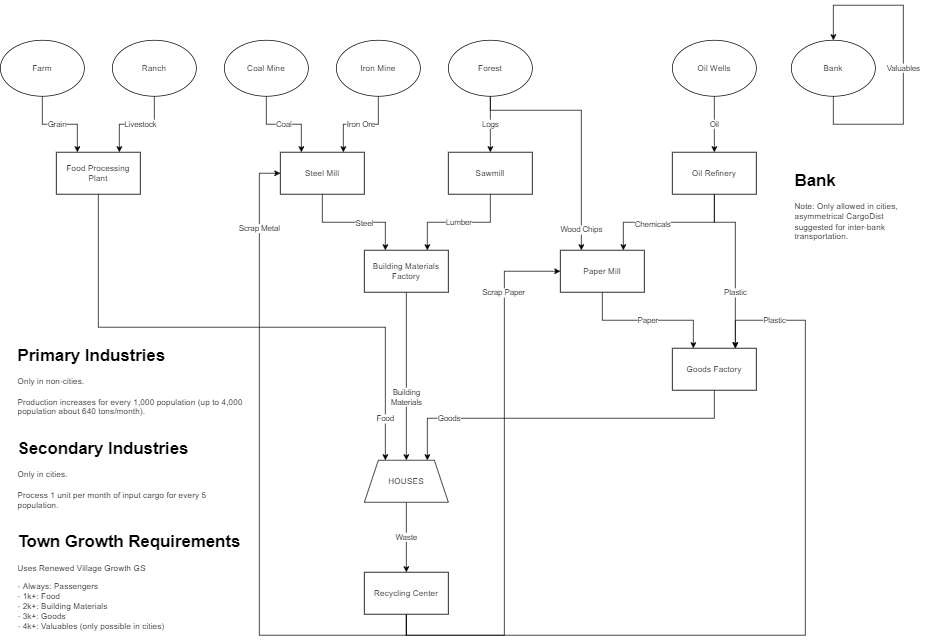

The diagram above was exported from draw.io. Its source (the exported page's mxGraphModel, read from the mxfile embedded in the PNG):
<mxGraphModel dx="1102" dy="1265" grid="1" gridSize="10" guides="1" tooltips="1" connect="1" arrows="1" fold="1" page="0" pageScale="1" pageWidth="1100" pageHeight="850" math="0" shadow="0">
  <root>
    <mxCell id="WIyWlLk6GJQsqaUBKTNV-0" />
    <mxCell id="WIyWlLk6GJQsqaUBKTNV-1" parent="WIyWlLk6GJQsqaUBKTNV-0" />
    <mxCell id="WeUVqObXeXaD6YGCWdsq-15" value="Coal" style="edgeStyle=orthogonalEdgeStyle;rounded=0;orthogonalLoop=1;jettySize=auto;html=1;exitX=0.5;exitY=1;exitDx=0;exitDy=0;entryX=0.25;entryY=0;entryDx=0;entryDy=0;" parent="WIyWlLk6GJQsqaUBKTNV-1" source="WeUVqObXeXaD6YGCWdsq-0" target="WeUVqObXeXaD6YGCWdsq-8" edge="1">
      <mxGeometry relative="1" as="geometry" />
    </mxCell>
    <mxCell id="WeUVqObXeXaD6YGCWdsq-0" value="Coal Mine" style="ellipse;whiteSpace=wrap;html=1;" parent="WIyWlLk6GJQsqaUBKTNV-1" vertex="1">
      <mxGeometry x="330" y="10" width="120" height="80" as="geometry" />
    </mxCell>
    <mxCell id="WeUVqObXeXaD6YGCWdsq-17" value="Logs" style="edgeStyle=orthogonalEdgeStyle;rounded=0;orthogonalLoop=1;jettySize=auto;html=1;exitX=0.5;exitY=1;exitDx=0;exitDy=0;entryX=0.5;entryY=0;entryDx=0;entryDy=0;" parent="WIyWlLk6GJQsqaUBKTNV-1" source="WeUVqObXeXaD6YGCWdsq-3" target="WeUVqObXeXaD6YGCWdsq-9" edge="1">
      <mxGeometry relative="1" as="geometry">
        <Array as="points">
          <mxPoint x="710" y="150" />
          <mxPoint x="710" y="150" />
        </Array>
        <mxPoint as="offset" />
      </mxGeometry>
    </mxCell>
    <mxCell id="WeUVqObXeXaD6YGCWdsq-22" style="edgeStyle=orthogonalEdgeStyle;rounded=0;orthogonalLoop=1;jettySize=auto;html=1;exitX=0.5;exitY=1;exitDx=0;exitDy=0;entryX=0.25;entryY=0;entryDx=0;entryDy=0;" parent="WIyWlLk6GJQsqaUBKTNV-1" source="WeUVqObXeXaD6YGCWdsq-3" target="WeUVqObXeXaD6YGCWdsq-21" edge="1">
      <mxGeometry relative="1" as="geometry">
        <Array as="points">
          <mxPoint x="710" y="110" />
          <mxPoint x="840" y="110" />
        </Array>
      </mxGeometry>
    </mxCell>
    <mxCell id="WeUVqObXeXaD6YGCWdsq-32" value="Wood Chips" style="edgeLabel;html=1;align=center;verticalAlign=middle;resizable=0;points=[];" parent="WeUVqObXeXaD6YGCWdsq-22" vertex="1" connectable="0">
      <mxGeometry x="0.5886" y="-1" relative="1" as="geometry">
        <mxPoint y="42" as="offset" />
      </mxGeometry>
    </mxCell>
    <mxCell id="WeUVqObXeXaD6YGCWdsq-3" value="Forest" style="ellipse;whiteSpace=wrap;html=1;" parent="WIyWlLk6GJQsqaUBKTNV-1" vertex="1">
      <mxGeometry x="650" y="10" width="120" height="80" as="geometry" />
    </mxCell>
    <mxCell id="WeUVqObXeXaD6YGCWdsq-11" style="edgeStyle=orthogonalEdgeStyle;rounded=0;orthogonalLoop=1;jettySize=auto;html=1;exitX=0.5;exitY=1;exitDx=0;exitDy=0;entryX=0.25;entryY=0;entryDx=0;entryDy=0;" parent="WIyWlLk6GJQsqaUBKTNV-1" source="WeUVqObXeXaD6YGCWdsq-4" target="WeUVqObXeXaD6YGCWdsq-10" edge="1">
      <mxGeometry relative="1" as="geometry" />
    </mxCell>
    <mxCell id="WeUVqObXeXaD6YGCWdsq-38" value="Grain" style="edgeLabel;html=1;align=center;verticalAlign=middle;resizable=0;points=[];" parent="WeUVqObXeXaD6YGCWdsq-11" vertex="1" connectable="0">
      <mxGeometry x="-0.1538" y="1" relative="1" as="geometry">
        <mxPoint x="5" y="1" as="offset" />
      </mxGeometry>
    </mxCell>
    <mxCell id="WeUVqObXeXaD6YGCWdsq-4" value="Farm" style="ellipse;whiteSpace=wrap;html=1;" parent="WIyWlLk6GJQsqaUBKTNV-1" vertex="1">
      <mxGeometry x="10" y="10" width="120" height="80" as="geometry" />
    </mxCell>
    <mxCell id="WeUVqObXeXaD6YGCWdsq-28" value="Oil" style="edgeStyle=orthogonalEdgeStyle;rounded=0;orthogonalLoop=1;jettySize=auto;html=1;exitX=0.5;exitY=1;exitDx=0;exitDy=0;entryX=0.5;entryY=0;entryDx=0;entryDy=0;" parent="WIyWlLk6GJQsqaUBKTNV-1" source="WeUVqObXeXaD6YGCWdsq-5" target="WeUVqObXeXaD6YGCWdsq-23" edge="1">
      <mxGeometry relative="1" as="geometry" />
    </mxCell>
    <mxCell id="WeUVqObXeXaD6YGCWdsq-5" value="Oil Wells" style="ellipse;whiteSpace=wrap;html=1;" parent="WIyWlLk6GJQsqaUBKTNV-1" vertex="1">
      <mxGeometry x="970" y="10" width="120" height="80" as="geometry" />
    </mxCell>
    <mxCell id="WeUVqObXeXaD6YGCWdsq-12" value="Livestock" style="edgeStyle=orthogonalEdgeStyle;rounded=0;orthogonalLoop=1;jettySize=auto;html=1;exitX=0.5;exitY=1;exitDx=0;exitDy=0;entryX=0.75;entryY=0;entryDx=0;entryDy=0;" parent="WIyWlLk6GJQsqaUBKTNV-1" source="WeUVqObXeXaD6YGCWdsq-6" target="WeUVqObXeXaD6YGCWdsq-10" edge="1">
      <mxGeometry x="-0.0769" relative="1" as="geometry">
        <mxPoint x="150" y="170" as="targetPoint" />
        <mxPoint as="offset" />
      </mxGeometry>
    </mxCell>
    <mxCell id="WeUVqObXeXaD6YGCWdsq-6" value="Ranch" style="ellipse;whiteSpace=wrap;html=1;" parent="WIyWlLk6GJQsqaUBKTNV-1" vertex="1">
      <mxGeometry x="170" y="10" width="120" height="80" as="geometry" />
    </mxCell>
    <mxCell id="WeUVqObXeXaD6YGCWdsq-16" value="Iron Ore" style="edgeStyle=orthogonalEdgeStyle;rounded=0;orthogonalLoop=1;jettySize=auto;html=1;exitX=0.5;exitY=1;exitDx=0;exitDy=0;entryX=0.75;entryY=0;entryDx=0;entryDy=0;" parent="WIyWlLk6GJQsqaUBKTNV-1" source="WeUVqObXeXaD6YGCWdsq-7" target="WeUVqObXeXaD6YGCWdsq-8" edge="1">
      <mxGeometry relative="1" as="geometry" />
    </mxCell>
    <mxCell id="WeUVqObXeXaD6YGCWdsq-7" value="Iron Mine" style="ellipse;whiteSpace=wrap;html=1;" parent="WIyWlLk6GJQsqaUBKTNV-1" vertex="1">
      <mxGeometry x="490" y="10" width="120" height="80" as="geometry" />
    </mxCell>
    <mxCell id="WeUVqObXeXaD6YGCWdsq-19" style="edgeStyle=orthogonalEdgeStyle;rounded=0;orthogonalLoop=1;jettySize=auto;html=1;exitX=0.5;exitY=1;exitDx=0;exitDy=0;entryX=0.25;entryY=0;entryDx=0;entryDy=0;" parent="WIyWlLk6GJQsqaUBKTNV-1" source="WeUVqObXeXaD6YGCWdsq-8" target="WeUVqObXeXaD6YGCWdsq-18" edge="1">
      <mxGeometry relative="1" as="geometry" />
    </mxCell>
    <mxCell id="WeUVqObXeXaD6YGCWdsq-33" value="Steel" style="edgeLabel;html=1;align=center;verticalAlign=middle;resizable=0;points=[];" parent="WeUVqObXeXaD6YGCWdsq-19" vertex="1" connectable="0">
      <mxGeometry x="0.1647" y="-1" relative="1" as="geometry">
        <mxPoint as="offset" />
      </mxGeometry>
    </mxCell>
    <mxCell id="WeUVqObXeXaD6YGCWdsq-8" value="Steel Mill" style="rounded=0;whiteSpace=wrap;html=1;" parent="WIyWlLk6GJQsqaUBKTNV-1" vertex="1">
      <mxGeometry x="410" y="170" width="120" height="60" as="geometry" />
    </mxCell>
    <mxCell id="WeUVqObXeXaD6YGCWdsq-20" value="Lumber" style="edgeStyle=orthogonalEdgeStyle;rounded=0;orthogonalLoop=1;jettySize=auto;html=1;exitX=0.5;exitY=1;exitDx=0;exitDy=0;entryX=0.75;entryY=0;entryDx=0;entryDy=0;" parent="WIyWlLk6GJQsqaUBKTNV-1" source="WeUVqObXeXaD6YGCWdsq-9" target="WeUVqObXeXaD6YGCWdsq-18" edge="1">
      <mxGeometry relative="1" as="geometry" />
    </mxCell>
    <mxCell id="WeUVqObXeXaD6YGCWdsq-9" value="Sawmill" style="whiteSpace=wrap;html=1;" parent="WIyWlLk6GJQsqaUBKTNV-1" vertex="1">
      <mxGeometry x="650" y="170" width="120" height="60" as="geometry" />
    </mxCell>
    <mxCell id="WeUVqObXeXaD6YGCWdsq-29" style="edgeStyle=orthogonalEdgeStyle;rounded=0;orthogonalLoop=1;jettySize=auto;html=1;exitX=0.5;exitY=1;exitDx=0;exitDy=0;entryX=0.25;entryY=0;entryDx=0;entryDy=0;" parent="WIyWlLk6GJQsqaUBKTNV-1" source="WeUVqObXeXaD6YGCWdsq-10" target="WeUVqObXeXaD6YGCWdsq-14" edge="1">
      <mxGeometry relative="1" as="geometry" />
    </mxCell>
    <mxCell id="WeUVqObXeXaD6YGCWdsq-35" value="Food" style="edgeLabel;html=1;align=center;verticalAlign=middle;resizable=0;points=[];" parent="WeUVqObXeXaD6YGCWdsq-29" vertex="1" connectable="0">
      <mxGeometry x="0.8405" y="-1" relative="1" as="geometry">
        <mxPoint y="3" as="offset" />
      </mxGeometry>
    </mxCell>
    <mxCell id="WeUVqObXeXaD6YGCWdsq-10" value="Food Processing Plant" style="rounded=0;whiteSpace=wrap;html=1;" parent="WIyWlLk6GJQsqaUBKTNV-1" vertex="1">
      <mxGeometry x="90" y="170" width="120" height="60" as="geometry" />
    </mxCell>
    <mxCell id="WeUVqObXeXaD6YGCWdsq-45" value="Waste" style="edgeStyle=orthogonalEdgeStyle;rounded=0;orthogonalLoop=1;jettySize=auto;html=1;exitX=0.5;exitY=1;exitDx=0;exitDy=0;entryX=0.5;entryY=0;entryDx=0;entryDy=0;" parent="WIyWlLk6GJQsqaUBKTNV-1" source="WeUVqObXeXaD6YGCWdsq-14" target="WeUVqObXeXaD6YGCWdsq-44" edge="1">
      <mxGeometry relative="1" as="geometry" />
    </mxCell>
    <mxCell id="WeUVqObXeXaD6YGCWdsq-14" value="HOUSES" style="shape=trapezoid;perimeter=trapezoidPerimeter;whiteSpace=wrap;html=1;fixedSize=1;" parent="WIyWlLk6GJQsqaUBKTNV-1" vertex="1">
      <mxGeometry x="530" y="610" width="120" height="60" as="geometry" />
    </mxCell>
    <mxCell id="WeUVqObXeXaD6YGCWdsq-30" value="Building&lt;br&gt;Materials" style="edgeStyle=orthogonalEdgeStyle;rounded=0;orthogonalLoop=1;jettySize=auto;html=1;exitX=0.5;exitY=1;exitDx=0;exitDy=0;entryX=0.5;entryY=0;entryDx=0;entryDy=0;" parent="WIyWlLk6GJQsqaUBKTNV-1" source="WeUVqObXeXaD6YGCWdsq-18" target="WeUVqObXeXaD6YGCWdsq-14" edge="1">
      <mxGeometry x="0.25" relative="1" as="geometry">
        <mxPoint as="offset" />
      </mxGeometry>
    </mxCell>
    <mxCell id="WeUVqObXeXaD6YGCWdsq-18" value="Building Materials&lt;br&gt;Factory" style="rounded=0;whiteSpace=wrap;html=1;" parent="WIyWlLk6GJQsqaUBKTNV-1" vertex="1">
      <mxGeometry x="530" y="310" width="120" height="60" as="geometry" />
    </mxCell>
    <mxCell id="WeUVqObXeXaD6YGCWdsq-26" value="Paper" style="edgeStyle=orthogonalEdgeStyle;rounded=0;orthogonalLoop=1;jettySize=auto;html=1;exitX=0.5;exitY=1;exitDx=0;exitDy=0;entryX=0.25;entryY=0;entryDx=0;entryDy=0;" parent="WIyWlLk6GJQsqaUBKTNV-1" source="WeUVqObXeXaD6YGCWdsq-21" target="WeUVqObXeXaD6YGCWdsq-25" edge="1">
      <mxGeometry relative="1" as="geometry" />
    </mxCell>
    <mxCell id="WeUVqObXeXaD6YGCWdsq-21" value="Paper Mill" style="rounded=0;whiteSpace=wrap;html=1;" parent="WIyWlLk6GJQsqaUBKTNV-1" vertex="1">
      <mxGeometry x="810" y="310" width="120" height="60" as="geometry" />
    </mxCell>
    <mxCell id="WeUVqObXeXaD6YGCWdsq-24" style="edgeStyle=orthogonalEdgeStyle;rounded=0;orthogonalLoop=1;jettySize=auto;html=1;exitX=0.5;exitY=1;exitDx=0;exitDy=0;entryX=0.75;entryY=0;entryDx=0;entryDy=0;" parent="WIyWlLk6GJQsqaUBKTNV-1" source="WeUVqObXeXaD6YGCWdsq-23" target="WeUVqObXeXaD6YGCWdsq-21" edge="1">
      <mxGeometry relative="1" as="geometry" />
    </mxCell>
    <mxCell id="WeUVqObXeXaD6YGCWdsq-37" value="Chemicals" style="edgeLabel;html=1;align=center;verticalAlign=middle;resizable=0;points=[];" parent="WeUVqObXeXaD6YGCWdsq-24" vertex="1" connectable="0">
      <mxGeometry x="0.2286" y="2" relative="1" as="geometry">
        <mxPoint as="offset" />
      </mxGeometry>
    </mxCell>
    <mxCell id="WeUVqObXeXaD6YGCWdsq-27" style="edgeStyle=orthogonalEdgeStyle;rounded=0;orthogonalLoop=1;jettySize=auto;html=1;exitX=0.5;exitY=1;exitDx=0;exitDy=0;entryX=0.75;entryY=0;entryDx=0;entryDy=0;" parent="WIyWlLk6GJQsqaUBKTNV-1" source="WeUVqObXeXaD6YGCWdsq-23" target="WeUVqObXeXaD6YGCWdsq-25" edge="1">
      <mxGeometry relative="1" as="geometry">
        <Array as="points">
          <mxPoint x="1030" y="270" />
          <mxPoint x="1060" y="270" />
        </Array>
      </mxGeometry>
    </mxCell>
    <mxCell id="WeUVqObXeXaD6YGCWdsq-36" value="Plastic" style="edgeLabel;html=1;align=center;verticalAlign=middle;resizable=0;points=[];" parent="WeUVqObXeXaD6YGCWdsq-27" vertex="1" connectable="0">
      <mxGeometry x="0.64" y="-1" relative="1" as="geometry">
        <mxPoint y="-35" as="offset" />
      </mxGeometry>
    </mxCell>
    <mxCell id="WeUVqObXeXaD6YGCWdsq-23" value="Oil Refinery" style="rounded=0;whiteSpace=wrap;html=1;" parent="WIyWlLk6GJQsqaUBKTNV-1" vertex="1">
      <mxGeometry x="970" y="170" width="120" height="60" as="geometry" />
    </mxCell>
    <mxCell id="WeUVqObXeXaD6YGCWdsq-31" style="edgeStyle=orthogonalEdgeStyle;rounded=0;orthogonalLoop=1;jettySize=auto;html=1;exitX=0.5;exitY=1;exitDx=0;exitDy=0;entryX=0.75;entryY=0;entryDx=0;entryDy=0;" parent="WIyWlLk6GJQsqaUBKTNV-1" source="WeUVqObXeXaD6YGCWdsq-25" target="WeUVqObXeXaD6YGCWdsq-14" edge="1">
      <mxGeometry relative="1" as="geometry">
        <Array as="points">
          <mxPoint x="1030" y="550" />
          <mxPoint x="620" y="550" />
        </Array>
      </mxGeometry>
    </mxCell>
    <mxCell id="WeUVqObXeXaD6YGCWdsq-34" value="Goods" style="edgeLabel;html=1;align=center;verticalAlign=middle;resizable=0;points=[];" parent="WeUVqObXeXaD6YGCWdsq-31" vertex="1" connectable="0">
      <mxGeometry x="0.5059" y="2" relative="1" as="geometry">
        <mxPoint x="-36" y="-2" as="offset" />
      </mxGeometry>
    </mxCell>
    <mxCell id="WeUVqObXeXaD6YGCWdsq-25" value="Goods Factory" style="rounded=0;whiteSpace=wrap;html=1;" parent="WIyWlLk6GJQsqaUBKTNV-1" vertex="1">
      <mxGeometry x="970" y="450" width="120" height="60" as="geometry" />
    </mxCell>
    <mxCell id="WeUVqObXeXaD6YGCWdsq-40" value="&lt;h1&gt;Primary Industries&lt;/h1&gt;&lt;div&gt;Only in non-cities.&lt;/div&gt;&lt;div&gt;&lt;br&gt;&lt;/div&gt;&lt;div&gt;Production increases for every 1,000 population (up to 4,000 population about 640 tons/month).&lt;/div&gt;&lt;div&gt;&lt;br&gt;&lt;/div&gt;&lt;h1&gt;Secondary Industries&lt;/h1&gt;&lt;div&gt;Only in cities.&lt;/div&gt;&lt;div&gt;&lt;br&gt;&lt;/div&gt;&lt;div&gt;Process 1 unit per month of input cargo for every 5 population.&lt;/div&gt;&lt;div&gt;&lt;br&gt;&lt;/div&gt;&lt;div&gt;&lt;h1&gt;Town Growth Requirements&lt;/h1&gt;&lt;p&gt;Uses Renewed Village Growth GS&lt;/p&gt;&lt;p&gt;- Always: Passengers&lt;br&gt;- 1k+: Food&lt;br&gt;- 2k+: Building Materials&lt;br&gt;- 3k+: Goods&lt;br&gt;- 4k+: Valuables (only possible in cities)&lt;/p&gt;&lt;/div&gt;" style="text;html=1;strokeColor=none;fillColor=none;spacing=5;spacingTop=-20;whiteSpace=wrap;overflow=hidden;rounded=0;" parent="WIyWlLk6GJQsqaUBKTNV-1" vertex="1">
      <mxGeometry x="30" y="440" width="330" height="430" as="geometry" />
    </mxCell>
    <mxCell id="WeUVqObXeXaD6YGCWdsq-41" value="Bank" style="ellipse;whiteSpace=wrap;html=1;" parent="WIyWlLk6GJQsqaUBKTNV-1" vertex="1">
      <mxGeometry x="1140" y="10" width="120" height="80" as="geometry" />
    </mxCell>
    <mxCell id="WeUVqObXeXaD6YGCWdsq-43" value="Valuables" style="edgeStyle=orthogonalEdgeStyle;rounded=0;orthogonalLoop=1;jettySize=auto;html=1;exitX=0.5;exitY=1;exitDx=0;exitDy=0;entryX=0.5;entryY=0;entryDx=0;entryDy=0;" parent="WIyWlLk6GJQsqaUBKTNV-1" source="WeUVqObXeXaD6YGCWdsq-41" target="WeUVqObXeXaD6YGCWdsq-41" edge="1">
      <mxGeometry x="-0.0435" relative="1" as="geometry">
        <Array as="points">
          <mxPoint x="1200" y="130" />
          <mxPoint x="1300" y="130" />
          <mxPoint x="1300" y="-40" />
          <mxPoint x="1200" y="-40" />
        </Array>
        <mxPoint as="offset" />
      </mxGeometry>
    </mxCell>
    <mxCell id="WeUVqObXeXaD6YGCWdsq-46" style="edgeStyle=orthogonalEdgeStyle;rounded=0;orthogonalLoop=1;jettySize=auto;html=1;exitX=0.5;exitY=1;exitDx=0;exitDy=0;entryX=0;entryY=0.5;entryDx=0;entryDy=0;" parent="WIyWlLk6GJQsqaUBKTNV-1" source="WeUVqObXeXaD6YGCWdsq-44" target="WeUVqObXeXaD6YGCWdsq-21" edge="1">
      <mxGeometry relative="1" as="geometry">
        <Array as="points">
          <mxPoint x="590" y="860" />
          <mxPoint x="730" y="860" />
          <mxPoint x="730" y="340" />
        </Array>
      </mxGeometry>
    </mxCell>
    <mxCell id="WeUVqObXeXaD6YGCWdsq-49" value="Scrap Paper" style="edgeLabel;html=1;align=center;verticalAlign=middle;resizable=0;points=[];" parent="WeUVqObXeXaD6YGCWdsq-46" vertex="1" connectable="0">
      <mxGeometry x="0.8453" y="-2" relative="1" as="geometry">
        <mxPoint x="-22" y="28" as="offset" />
      </mxGeometry>
    </mxCell>
    <mxCell id="WeUVqObXeXaD6YGCWdsq-47" style="edgeStyle=orthogonalEdgeStyle;rounded=0;orthogonalLoop=1;jettySize=auto;html=1;exitX=0.5;exitY=1;exitDx=0;exitDy=0;" parent="WIyWlLk6GJQsqaUBKTNV-1" source="WeUVqObXeXaD6YGCWdsq-44" edge="1">
      <mxGeometry relative="1" as="geometry">
        <Array as="points">
          <mxPoint x="590" y="860" />
          <mxPoint x="1160" y="860" />
          <mxPoint x="1160" y="410" />
          <mxPoint x="1060" y="410" />
        </Array>
        <mxPoint x="1060" y="450" as="targetPoint" />
      </mxGeometry>
    </mxCell>
    <mxCell id="WeUVqObXeXaD6YGCWdsq-50" value="Plastic" style="edgeLabel;html=1;align=center;verticalAlign=middle;resizable=0;points=[];" parent="WeUVqObXeXaD6YGCWdsq-47" vertex="1" connectable="0">
      <mxGeometry x="0.8397" y="3" relative="1" as="geometry">
        <mxPoint y="-3" as="offset" />
      </mxGeometry>
    </mxCell>
    <mxCell id="WeUVqObXeXaD6YGCWdsq-48" style="edgeStyle=orthogonalEdgeStyle;rounded=0;orthogonalLoop=1;jettySize=auto;html=1;exitX=0.5;exitY=1;exitDx=0;exitDy=0;entryX=0;entryY=0.5;entryDx=0;entryDy=0;" parent="WIyWlLk6GJQsqaUBKTNV-1" source="WeUVqObXeXaD6YGCWdsq-44" target="WeUVqObXeXaD6YGCWdsq-8" edge="1">
      <mxGeometry relative="1" as="geometry">
        <Array as="points">
          <mxPoint x="590" y="860" />
          <mxPoint x="380" y="860" />
          <mxPoint x="380" y="200" />
        </Array>
      </mxGeometry>
    </mxCell>
    <mxCell id="WeUVqObXeXaD6YGCWdsq-51" value="Scrap Metal" style="edgeLabel;html=1;align=center;verticalAlign=middle;resizable=0;points=[];" parent="WeUVqObXeXaD6YGCWdsq-48" vertex="1" connectable="0">
      <mxGeometry x="0.767" y="1" relative="1" as="geometry">
        <mxPoint as="offset" />
      </mxGeometry>
    </mxCell>
    <mxCell id="WeUVqObXeXaD6YGCWdsq-44" value="Recycling Center" style="rounded=0;whiteSpace=wrap;html=1;" parent="WIyWlLk6GJQsqaUBKTNV-1" vertex="1">
      <mxGeometry x="530" y="770" width="120" height="60" as="geometry" />
    </mxCell>
    <mxCell id="2z1tpO251dpxnBg6ales-0" value="&lt;h1&gt;Bank&lt;/h1&gt;&lt;div&gt;Note: Only allowed in cities, asymmetrical CargoDist suggested for inter-bank transportation.&lt;/div&gt;" style="text;html=1;strokeColor=none;fillColor=none;spacing=5;spacingTop=-20;whiteSpace=wrap;overflow=hidden;rounded=0;" parent="WIyWlLk6GJQsqaUBKTNV-1" vertex="1">
      <mxGeometry x="1140" y="190" width="190" height="120" as="geometry" />
    </mxCell>
  </root>
</mxGraphModel>